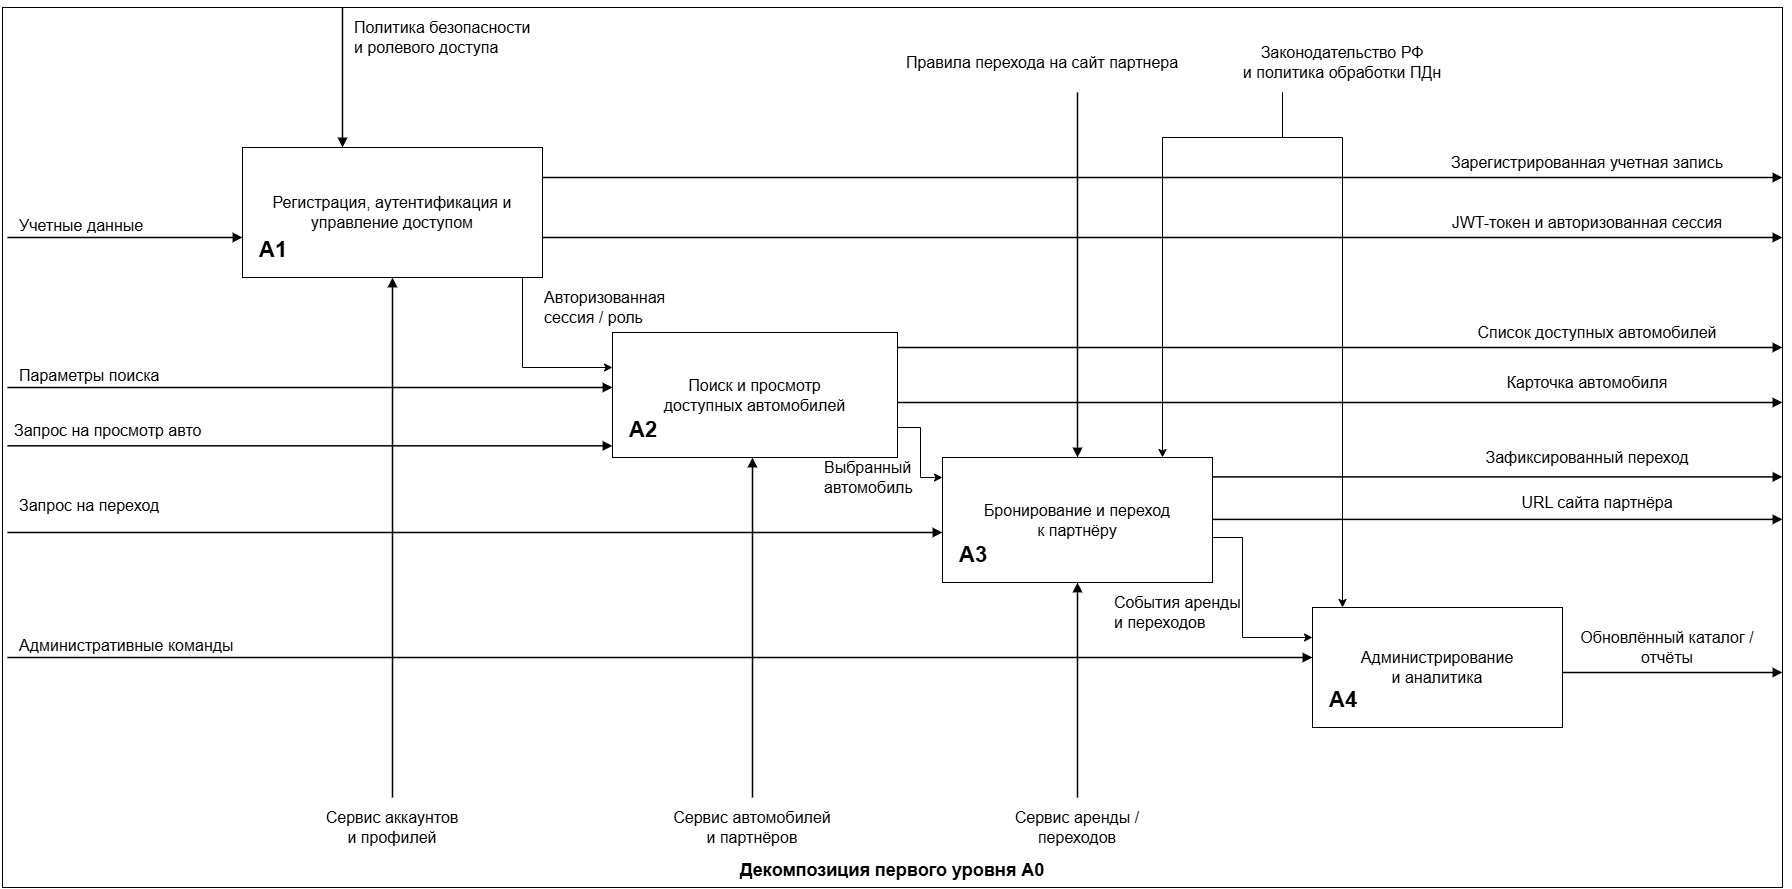

The diagram above was exported from draw.io. Its source (the exported page's mxGraphModel, read from the mxfile embedded in the PNG):
<mxGraphModel dx="2027" dy="967" grid="1" gridSize="10" guides="1" tooltips="1" connect="1" arrows="1" fold="1" page="1" pageScale="1" pageWidth="1800" pageHeight="900" math="0" shadow="0">
  <root>
    <mxCell id="0" />
    <mxCell id="1" parent="0" />
    <mxCell id="border" parent="1" style="rounded=0;whiteSpace=wrap;html=1;strokeColor=#000000;fillColor=none;fontSize=16;" value="" vertex="1">
      <mxGeometry height="880" width="1780" x="10" y="10" as="geometry" />
    </mxCell>
    <mxCell id="G_UdJ3k9pr3UXOgleMbz-1" edge="1" parent="1" source="A1" style="edgeStyle=orthogonalEdgeStyle;rounded=0;orthogonalLoop=1;jettySize=auto;html=1;" target="A2">
      <mxGeometry relative="1" as="geometry">
        <Array as="points">
          <mxPoint x="530" y="370" />
        </Array>
      </mxGeometry>
    </mxCell>
    <mxCell id="A1" parent="1" style="rounded=0;whiteSpace=wrap;html=1;strokeColor=#000000;fillColor=#ffffff;fontSize=16;fontFamily=Arial;" value="Регистрация, аутентификация и&lt;br&gt;управление доступом" vertex="1">
      <mxGeometry height="130" width="300" x="250" y="150" as="geometry" />
    </mxCell>
    <mxCell id="A1_label" parent="1" style="text;html=1;strokeColor=none;fillColor=none;align=left;verticalAlign=middle;whiteSpace=wrap;rounded=0;fontSize=22;fontStyle=1;fontFamily=Arial;" value="A1" vertex="1">
      <mxGeometry height="35" width="70" x="265" y="235" as="geometry" />
    </mxCell>
    <mxCell id="G_UdJ3k9pr3UXOgleMbz-3" edge="1" parent="1" source="A2" style="edgeStyle=orthogonalEdgeStyle;rounded=0;orthogonalLoop=1;jettySize=auto;html=1;" target="A3">
      <mxGeometry relative="1" as="geometry">
        <Array as="points">
          <mxPoint x="928" y="430" />
          <mxPoint x="928" y="480" />
        </Array>
      </mxGeometry>
    </mxCell>
    <mxCell id="A2" parent="1" style="rounded=0;whiteSpace=wrap;html=1;strokeColor=#000000;fillColor=#ffffff;fontSize=16;fontFamily=Arial;" value="Поиск и просмотр&lt;br&gt;доступных автомобилей" vertex="1">
      <mxGeometry height="125" width="285" x="620" y="335" as="geometry" />
    </mxCell>
    <mxCell id="A2_label" parent="1" style="text;html=1;strokeColor=none;fillColor=none;align=left;verticalAlign=middle;whiteSpace=wrap;rounded=0;fontSize=22;fontStyle=1;fontFamily=Arial;" value="A2" vertex="1">
      <mxGeometry height="35" width="70" x="635" y="415" as="geometry" />
    </mxCell>
    <mxCell id="G_UdJ3k9pr3UXOgleMbz-4" edge="1" parent="1" source="A3" style="edgeStyle=orthogonalEdgeStyle;rounded=0;orthogonalLoop=1;jettySize=auto;html=1;" target="A4">
      <mxGeometry relative="1" as="geometry">
        <Array as="points">
          <mxPoint x="1250" y="540" />
          <mxPoint x="1250" y="640" />
        </Array>
      </mxGeometry>
    </mxCell>
    <mxCell id="A3" parent="1" style="rounded=0;whiteSpace=wrap;html=1;strokeColor=#000000;fillColor=#ffffff;fontSize=16;fontFamily=Arial;" value="Бронирование и переход&lt;br&gt;к партнёру" vertex="1">
      <mxGeometry height="125" width="270" x="950" y="460" as="geometry" />
    </mxCell>
    <mxCell id="A3_label" parent="1" style="text;html=1;strokeColor=none;fillColor=none;align=left;verticalAlign=middle;whiteSpace=wrap;rounded=0;fontSize=22;fontStyle=1;fontFamily=Arial;" value="A3" vertex="1">
      <mxGeometry height="35" width="70" x="965" y="540" as="geometry" />
    </mxCell>
    <mxCell id="A4" parent="1" style="rounded=0;whiteSpace=wrap;html=1;strokeColor=#000000;fillColor=#ffffff;fontSize=16;fontFamily=Arial;" value="Администрирование&lt;br&gt;и аналитика" vertex="1">
      <mxGeometry height="120" width="250" x="1320" y="610" as="geometry" />
    </mxCell>
    <mxCell id="A4_label" parent="1" style="text;html=1;strokeColor=none;fillColor=none;align=left;verticalAlign=middle;whiteSpace=wrap;rounded=0;fontSize=22;fontStyle=1;fontFamily=Arial;" value="A4" vertex="1">
      <mxGeometry height="35" width="70" x="1335" y="685" as="geometry" />
    </mxCell>
    <mxCell id="ctrl1_lbl" parent="1" style="text;html=1;strokeColor=none;fillColor=none;align=left;verticalAlign=middle;whiteSpace=wrap;rounded=0;fontSize=16;fontFamily=Arial;" value="Политика безопасности&lt;br&gt;и ролевого доступа" vertex="1">
      <mxGeometry height="60" width="300" x="360" y="10" as="geometry" />
    </mxCell>
    <mxCell id="ctrl_arr_0" edge="1" parent="1" style="endArrow=block;html=1;rounded=0;strokeColor=#000000;endFill=1;strokeWidth=1.5;" value="">
      <mxGeometry relative="1" as="geometry">
        <mxPoint x="350" y="10" as="sourcePoint" />
        <mxPoint x="350" y="150" as="targetPoint" />
      </mxGeometry>
    </mxCell>
    <mxCell id="ctrl2_lbl" parent="1" style="text;html=1;strokeColor=none;fillColor=none;align=center;verticalAlign=middle;whiteSpace=wrap;rounded=0;fontSize=16;fontFamily=Arial;" value="Правила перехода на сайт партнера" vertex="1">
      <mxGeometry height="60" width="300" x="900" y="35" as="geometry" />
    </mxCell>
    <mxCell id="ctrl_arr_1" edge="1" parent="1" style="endArrow=block;html=1;rounded=0;strokeColor=#000000;endFill=1;strokeWidth=1.5;" value="">
      <mxGeometry relative="1" as="geometry">
        <mxPoint x="1085" y="95" as="sourcePoint" />
        <mxPoint x="1085" y="460" as="targetPoint" />
      </mxGeometry>
    </mxCell>
    <mxCell id="G_UdJ3k9pr3UXOgleMbz-5" edge="1" parent="1" source="ctrl3_lbl" style="edgeStyle=orthogonalEdgeStyle;rounded=0;orthogonalLoop=1;jettySize=auto;html=1;" target="A4">
      <mxGeometry relative="1" as="geometry">
        <Array as="points">
          <mxPoint x="1290" y="140" />
          <mxPoint x="1350" y="140" />
        </Array>
      </mxGeometry>
    </mxCell>
    <mxCell id="G_UdJ3k9pr3UXOgleMbz-6" edge="1" parent="1" source="ctrl3_lbl" style="edgeStyle=orthogonalEdgeStyle;rounded=0;orthogonalLoop=1;jettySize=auto;html=1;" target="A3">
      <mxGeometry relative="1" as="geometry">
        <Array as="points">
          <mxPoint x="1290" y="140" />
          <mxPoint x="1170" y="140" />
        </Array>
      </mxGeometry>
    </mxCell>
    <mxCell id="ctrl3_lbl" parent="1" style="text;html=1;strokeColor=none;fillColor=none;align=center;verticalAlign=middle;whiteSpace=wrap;rounded=0;fontSize=16;fontFamily=Arial;" value="Законодательство РФ&lt;br&gt;и политика обработки ПДн" vertex="1">
      <mxGeometry height="60" width="340" x="1180" y="35" as="geometry" />
    </mxCell>
    <mxCell id="input_lbl_2" parent="1" style="text;html=1;strokeColor=none;fillColor=none;align=left;verticalAlign=middle;whiteSpace=wrap;rounded=0;fontSize=16;fontFamily=Arial;" value="Учетные данные" vertex="1">
      <mxGeometry height="55" width="260" x="25" y="200" as="geometry" />
    </mxCell>
    <mxCell id="input_arr_2" edge="1" parent="1" style="endArrow=block;html=1;rounded=0;strokeColor=#000000;endFill=1;strokeWidth=1.5;" value="">
      <mxGeometry relative="1" as="geometry">
        <mxPoint x="15" y="240" as="sourcePoint" />
        <mxPoint x="250" y="240" as="targetPoint" />
      </mxGeometry>
    </mxCell>
    <mxCell id="input_lbl_3" parent="1" style="text;html=1;strokeColor=none;fillColor=none;align=left;verticalAlign=middle;whiteSpace=wrap;rounded=0;fontSize=16;fontFamily=Arial;" value="Параметры поиска" vertex="1">
      <mxGeometry height="55" width="260" x="25" y="350" as="geometry" />
    </mxCell>
    <mxCell id="input_arr_3" edge="1" parent="1" style="endArrow=block;html=1;rounded=0;strokeColor=#000000;endFill=1;strokeWidth=1.5;" value="">
      <mxGeometry relative="1" as="geometry">
        <mxPoint x="15" y="390" as="sourcePoint" />
        <mxPoint x="620" y="390" as="targetPoint" />
      </mxGeometry>
    </mxCell>
    <mxCell id="input_lbl_4" parent="1" style="text;html=1;strokeColor=none;fillColor=none;align=left;verticalAlign=middle;whiteSpace=wrap;rounded=0;fontSize=16;fontFamily=Arial;" value="Запрос на переход" vertex="1">
      <mxGeometry height="45" width="260" x="25" y="485" as="geometry" />
    </mxCell>
    <mxCell id="input_arr_4" edge="1" parent="1" style="endArrow=block;html=1;rounded=0;strokeColor=#000000;endFill=1;strokeWidth=1.5;" value="">
      <mxGeometry relative="1" as="geometry">
        <mxPoint x="15" y="535" as="sourcePoint" />
        <mxPoint x="950" y="535" as="targetPoint" />
      </mxGeometry>
    </mxCell>
    <mxCell id="input_lbl_5" parent="1" style="text;html=1;strokeColor=none;fillColor=none;align=left;verticalAlign=middle;whiteSpace=wrap;rounded=0;fontSize=16;fontFamily=Arial;" value="Административные команды" vertex="1">
      <mxGeometry height="55" width="260" x="25" y="620" as="geometry" />
    </mxCell>
    <mxCell id="input_arr_5" edge="1" parent="1" style="endArrow=block;html=1;rounded=0;strokeColor=#000000;endFill=1;strokeWidth=1.5;" value="">
      <mxGeometry relative="1" as="geometry">
        <mxPoint x="15" y="660" as="sourcePoint" />
        <mxPoint x="1320" y="660" as="targetPoint" />
      </mxGeometry>
    </mxCell>
    <mxCell id="out_lbl_1" parent="1" style="text;html=1;strokeColor=none;fillColor=none;align=center;verticalAlign=middle;whiteSpace=wrap;rounded=0;fontSize=16;fontFamily=Arial;" value="Зарегистрированная учетная запись" vertex="1">
      <mxGeometry height="50" width="330" x="1430" y="140" as="geometry" />
    </mxCell>
    <mxCell id="out_arr_1" edge="1" parent="1" style="endArrow=block;html=1;rounded=0;strokeColor=#000000;endFill=1;strokeWidth=1.5;" value="">
      <mxGeometry relative="1" as="geometry">
        <mxPoint x="550" y="180" as="sourcePoint" />
        <mxPoint x="1790" y="180" as="targetPoint" />
      </mxGeometry>
    </mxCell>
    <mxCell id="out_lbl_2" parent="1" style="text;html=1;strokeColor=none;fillColor=none;align=center;verticalAlign=middle;whiteSpace=wrap;rounded=0;fontSize=16;fontFamily=Arial;" value="JWT-токен и авторизованная сессия" vertex="1">
      <mxGeometry height="50" width="330" x="1430" y="200" as="geometry" />
    </mxCell>
    <mxCell id="out_arr_2" edge="1" parent="1" style="endArrow=block;html=1;rounded=0;strokeColor=#000000;endFill=1;strokeWidth=1.5;" value="">
      <mxGeometry relative="1" as="geometry">
        <mxPoint x="550" y="240" as="sourcePoint" />
        <mxPoint x="1790" y="240" as="targetPoint" />
      </mxGeometry>
    </mxCell>
    <mxCell id="out_lbl_3" parent="1" style="text;html=1;strokeColor=none;fillColor=none;align=center;verticalAlign=middle;whiteSpace=wrap;rounded=0;fontSize=16;fontFamily=Arial;" value="Список доступных автомобилей" vertex="1">
      <mxGeometry height="50" width="330" x="1440" y="310" as="geometry" />
    </mxCell>
    <mxCell id="out_arr_3" edge="1" parent="1" style="endArrow=block;html=1;rounded=0;strokeColor=#000000;endFill=1;strokeWidth=1.5;" value="">
      <mxGeometry relative="1" as="geometry">
        <mxPoint x="905" y="350" as="sourcePoint" />
        <mxPoint x="1790" y="350" as="targetPoint" />
      </mxGeometry>
    </mxCell>
    <mxCell id="out_lbl_4" parent="1" style="text;html=1;strokeColor=none;fillColor=none;align=center;verticalAlign=middle;whiteSpace=wrap;rounded=0;fontSize=16;fontFamily=Arial;" value="Карточка автомобиля" vertex="1">
      <mxGeometry height="50" width="330" x="1430" y="360" as="geometry" />
    </mxCell>
    <mxCell id="out_arr_4" edge="1" parent="1" style="endArrow=block;html=1;rounded=0;strokeColor=#000000;endFill=1;strokeWidth=1.5;" value="">
      <mxGeometry relative="1" as="geometry">
        <mxPoint x="905" y="405" as="sourcePoint" />
        <mxPoint x="1790" y="405" as="targetPoint" />
      </mxGeometry>
    </mxCell>
    <mxCell id="out_lbl_5" parent="1" style="text;html=1;strokeColor=none;fillColor=none;align=center;verticalAlign=middle;whiteSpace=wrap;rounded=0;fontSize=16;fontFamily=Arial;" value="Зафиксированный переход" vertex="1">
      <mxGeometry height="50" width="330" x="1430" y="435" as="geometry" />
    </mxCell>
    <mxCell id="out_arr_5" edge="1" parent="1" style="endArrow=block;html=1;rounded=0;strokeColor=#000000;endFill=1;strokeWidth=1.5;" value="">
      <mxGeometry relative="1" as="geometry">
        <mxPoint x="1220" y="479.41" as="sourcePoint" />
        <mxPoint x="1790" y="479.41" as="targetPoint" />
      </mxGeometry>
    </mxCell>
    <mxCell id="out_lbl_6" parent="1" style="text;html=1;strokeColor=none;fillColor=none;align=center;verticalAlign=middle;whiteSpace=wrap;rounded=0;fontSize=16;fontFamily=Arial;" value="URL сайта партнёра" vertex="1">
      <mxGeometry height="50" width="330" x="1440" y="480" as="geometry" />
    </mxCell>
    <mxCell id="out_arr_6" edge="1" parent="1" style="endArrow=block;html=1;rounded=0;strokeColor=#000000;endFill=1;strokeWidth=1.5;" value="">
      <mxGeometry relative="1" as="geometry">
        <mxPoint x="1220" y="521.91" as="sourcePoint" />
        <mxPoint x="1790" y="521.91" as="targetPoint" />
      </mxGeometry>
    </mxCell>
    <mxCell id="out_lbl_7" parent="1" style="text;html=1;strokeColor=none;fillColor=none;align=center;verticalAlign=middle;whiteSpace=wrap;rounded=0;fontSize=16;fontFamily=Arial;" value="Обновлённый каталог / отчёты" vertex="1">
      <mxGeometry height="50" width="230" x="1560" y="625" as="geometry" />
    </mxCell>
    <mxCell id="out_arr_7" edge="1" parent="1" style="endArrow=block;html=1;rounded=0;strokeColor=#000000;endFill=1;strokeWidth=1.5;" value="">
      <mxGeometry relative="1" as="geometry">
        <mxPoint x="1570" y="675" as="sourcePoint" />
        <mxPoint x="1790" y="675" as="targetPoint" />
      </mxGeometry>
    </mxCell>
    <mxCell id="int_lbl_1" parent="1" style="text;html=1;strokeColor=none;fillColor=none;align=left;verticalAlign=middle;whiteSpace=wrap;rounded=0;fontSize=16;fontFamily=Arial;" value="Авторизованная&lt;br&gt;сессия / роль" vertex="1">
      <mxGeometry height="60" width="165" x="550" y="280" as="geometry" />
    </mxCell>
    <mxCell id="int_lbl_2" parent="1" style="text;html=1;strokeColor=none;fillColor=none;align=left;verticalAlign=middle;whiteSpace=wrap;rounded=0;fontSize=16;fontFamily=Arial;" value="Выбранный&lt;br&gt;автомобиль" vertex="1">
      <mxGeometry height="60" width="140" x="830" y="450" as="geometry" />
    </mxCell>
    <mxCell id="int_lbl_3" parent="1" style="text;html=1;strokeColor=none;fillColor=none;align=left;verticalAlign=middle;whiteSpace=wrap;rounded=0;fontSize=16;fontFamily=Arial;" value="События аренды&lt;br&gt;и переходов" vertex="1">
      <mxGeometry height="60" width="170" x="1120" y="585" as="geometry" />
    </mxCell>
    <mxCell id="mech_lbl_1" parent="1" style="text;html=1;strokeColor=none;fillColor=none;align=center;verticalAlign=middle;whiteSpace=wrap;rounded=0;fontSize=16;fontFamily=Arial;" value="Сервис аккаунтов&lt;br&gt;и профилей" vertex="1">
      <mxGeometry height="60" width="260" x="270" y="800" as="geometry" />
    </mxCell>
    <mxCell id="mech_arr_1" edge="1" parent="1" style="endArrow=block;html=1;rounded=0;strokeColor=#000000;endFill=1;strokeWidth=1.5;" value="">
      <mxGeometry relative="1" as="geometry">
        <mxPoint x="400" y="800" as="sourcePoint" />
        <mxPoint x="400" y="280" as="targetPoint" />
      </mxGeometry>
    </mxCell>
    <mxCell id="mech_lbl_2" parent="1" style="text;html=1;strokeColor=none;fillColor=none;align=center;verticalAlign=middle;whiteSpace=wrap;rounded=0;fontSize=16;fontFamily=Arial;" value="Сервис автомобилей&lt;br&gt;и партнёров" vertex="1">
      <mxGeometry height="60" width="260" x="630" y="800" as="geometry" />
    </mxCell>
    <mxCell id="mech_arr_2" edge="1" parent="1" style="endArrow=block;html=1;rounded=0;strokeColor=#000000;endFill=1;strokeWidth=1.5;" value="">
      <mxGeometry relative="1" as="geometry">
        <mxPoint x="760" y="800" as="sourcePoint" />
        <mxPoint x="760" y="460" as="targetPoint" />
      </mxGeometry>
    </mxCell>
    <mxCell id="mech_lbl_3" parent="1" style="text;html=1;strokeColor=none;fillColor=none;align=center;verticalAlign=middle;whiteSpace=wrap;rounded=0;fontSize=16;fontFamily=Arial;" value="Сервис аренды /&lt;br&gt;переходов" vertex="1">
      <mxGeometry height="60" width="260" x="955" y="800" as="geometry" />
    </mxCell>
    <mxCell id="mech_arr_3" edge="1" parent="1" style="endArrow=block;html=1;rounded=0;strokeColor=#000000;endFill=1;strokeWidth=1.5;" value="">
      <mxGeometry relative="1" as="geometry">
        <mxPoint x="1085" y="800" as="sourcePoint" />
        <mxPoint x="1085" y="585" as="targetPoint" />
      </mxGeometry>
    </mxCell>
    <mxCell id="title" parent="1" style="text;html=1;strokeColor=none;fillColor=none;align=center;verticalAlign=middle;whiteSpace=wrap;rounded=0;fontSize=16;fontFamily=Arial;fontStyle=1;fontSize=18;" value="Декомпозиция первого уровня A0" vertex="1">
      <mxGeometry height="35" width="360" x="720" y="855" as="geometry" />
    </mxCell>
    <mxCell id="KsZ9-FK01HjQrupOOZ16-1" edge="1" parent="1" style="endArrow=block;html=1;rounded=0;strokeColor=#000000;endFill=1;strokeWidth=1.5;" value="">
      <mxGeometry relative="1" as="geometry">
        <mxPoint x="15" y="448.33" as="sourcePoint" />
        <mxPoint x="620" y="448.33" as="targetPoint" />
      </mxGeometry>
    </mxCell>
    <mxCell id="KsZ9-FK01HjQrupOOZ16-2" parent="1" style="text;html=1;strokeColor=none;fillColor=none;align=left;verticalAlign=middle;whiteSpace=wrap;rounded=0;fontSize=16;fontFamily=Arial;" value="Запрос на просмотр авто" vertex="1">
      <mxGeometry height="55" width="260" x="20" y="405" as="geometry" />
    </mxCell>
  </root>
</mxGraphModel>